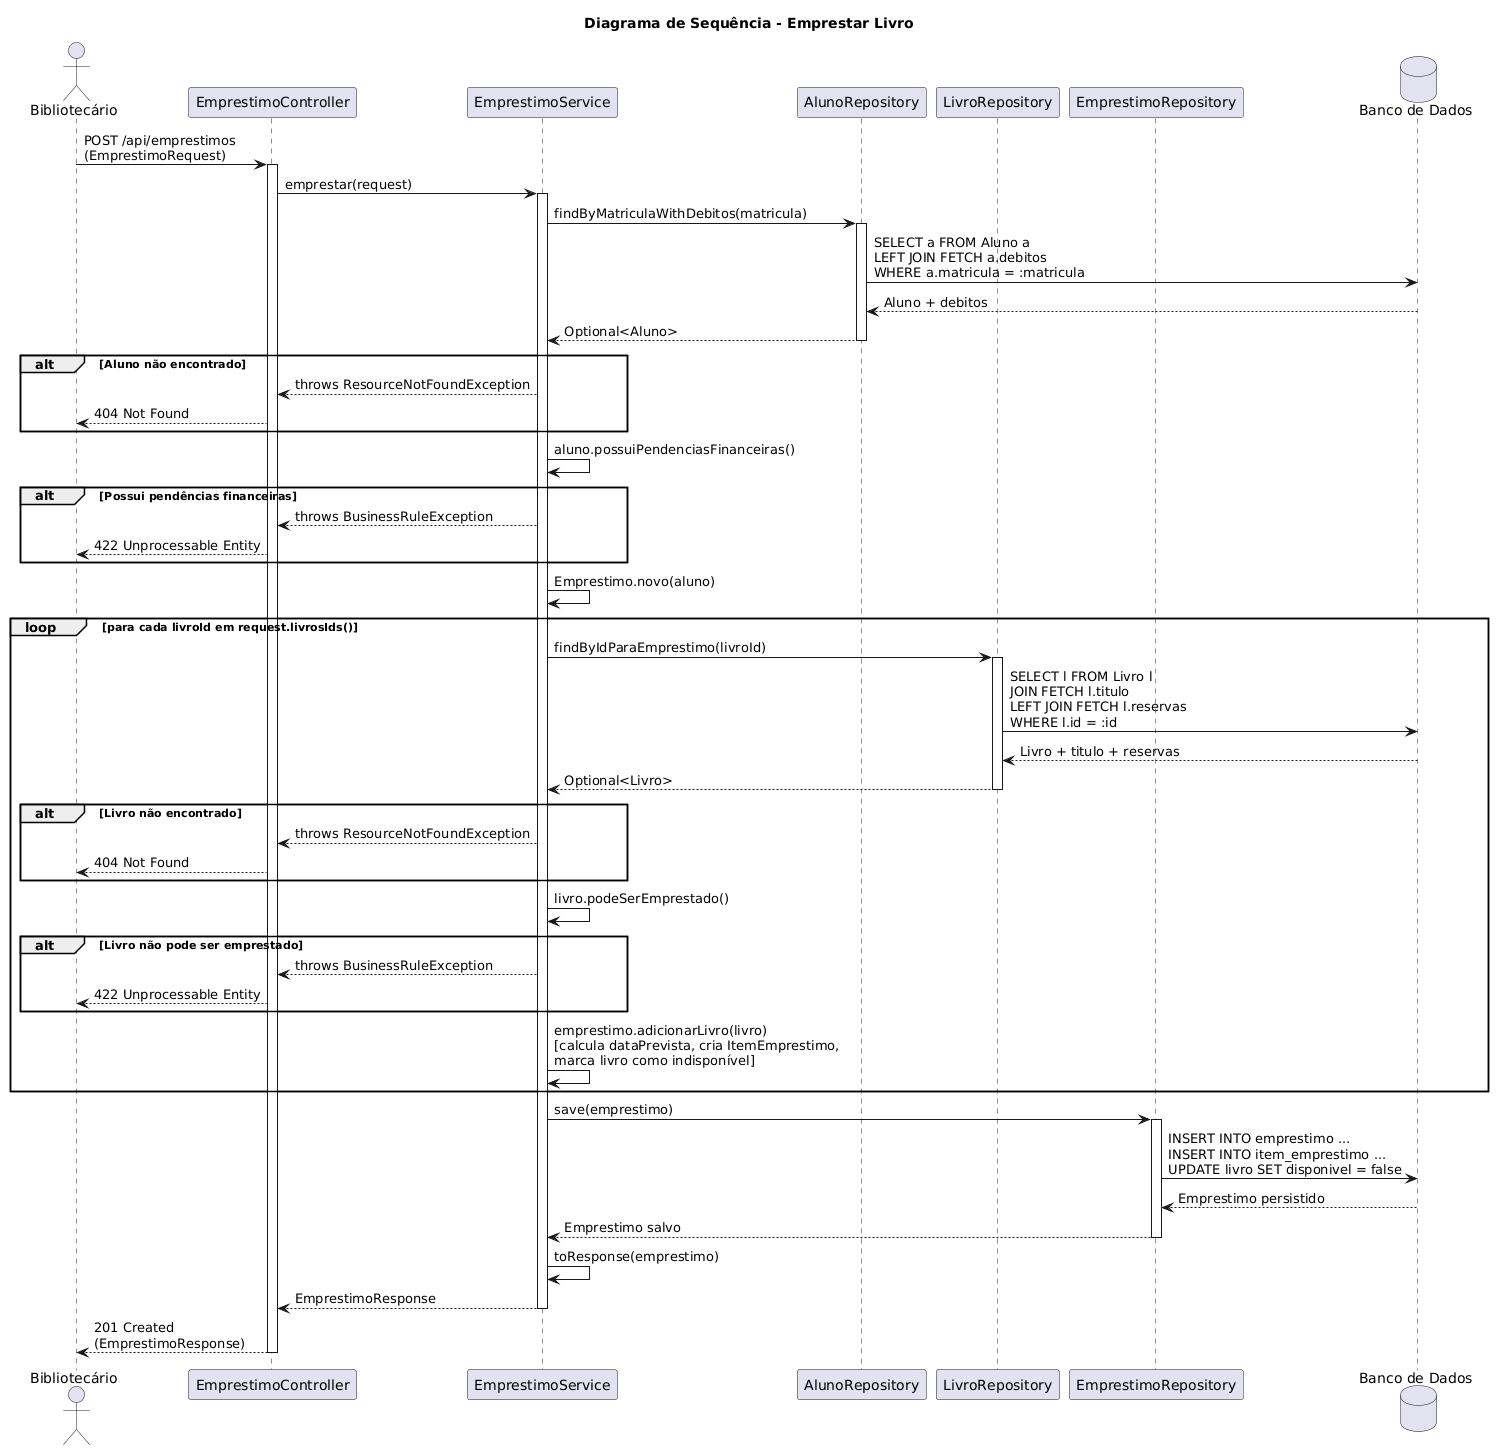

The diagram above was rendered by PlantUML. Its source (embedded in the PNG):
@startuml
title Diagrama de Sequência - Emprestar Livro

actor Bibliotecário
participant "EmprestimoController" as Controller
participant "EmprestimoService" as Service
participant "AlunoRepository" as AlunoRepo
participant "LivroRepository" as LivroRepo
participant "EmprestimoRepository" as EmpRepo
database "Banco de Dados" as DB

Bibliotecário -> Controller : POST /api/emprestimos\n(EmprestimoRequest)
activate Controller

Controller -> Service : emprestar(request)
activate Service

Service -> AlunoRepo : findByMatriculaWithDebitos(matricula)
activate AlunoRepo
AlunoRepo -> DB : SELECT a FROM Aluno a\nLEFT JOIN FETCH a.debitos\nWHERE a.matricula = :matricula
DB --> AlunoRepo : Aluno + debitos
AlunoRepo --> Service : Optional<Aluno>
deactivate AlunoRepo

alt Aluno não encontrado
    Service --> Controller : throws ResourceNotFoundException
    Controller --> Bibliotecário : 404 Not Found
end

Service -> Service : aluno.possuiPendenciasFinanceiras()

alt Possui pendências financeiras
    Service --> Controller : throws BusinessRuleException
    Controller --> Bibliotecário : 422 Unprocessable Entity
end

Service -> Service : Emprestimo.novo(aluno)

loop para cada livroId em request.livrosIds()
    Service -> LivroRepo : findByIdParaEmprestimo(livroId)
    activate LivroRepo
    LivroRepo -> DB : SELECT l FROM Livro l\nJOIN FETCH l.titulo\nLEFT JOIN FETCH l.reservas\nWHERE l.id = :id
    DB --> LivroRepo : Livro + titulo + reservas
    LivroRepo --> Service : Optional<Livro>
    deactivate LivroRepo

    alt Livro não encontrado
        Service --> Controller : throws ResourceNotFoundException
        Controller --> Bibliotecário : 404 Not Found
    end

    Service -> Service : livro.podeSerEmprestado()

    alt Livro não pode ser emprestado
        Service --> Controller : throws BusinessRuleException
        Controller --> Bibliotecário : 422 Unprocessable Entity
    end

    Service -> Service : emprestimo.adicionarLivro(livro)\n[calcula dataPrevista, cria ItemEmprestimo,\nmarca livro como indisponível]
end

Service -> EmpRepo : save(emprestimo)
activate EmpRepo
EmpRepo -> DB : INSERT INTO emprestimo ...\nINSERT INTO item_emprestimo ...\nUPDATE livro SET disponivel = false
DB --> EmpRepo : Emprestimo persistido
EmpRepo --> Service : Emprestimo salvo
deactivate EmpRepo

Service -> Service : toResponse(emprestimo)
Service --> Controller : EmprestimoResponse
deactivate Service

Controller --> Bibliotecário : 201 Created\n(EmprestimoResponse)
deactivate Controller
@enduml